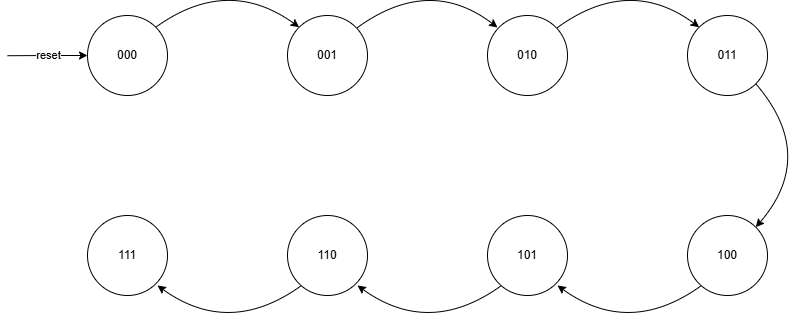

The diagram above was exported from draw.io. Its source (the exported page's mxGraphModel, read from the mxfile embedded in the PNG):
<mxGraphModel dx="1042" dy="596" grid="1" gridSize="10" guides="1" tooltips="1" connect="1" arrows="1" fold="1" page="1" pageScale="1" pageWidth="3300" pageHeight="4681" math="0" shadow="0">
  <root>
    <mxCell id="0" />
    <mxCell id="1" parent="0" />
    <mxCell id="oVYVK5TVSVhjSZctp4T8-9" edge="1" parent="1" source="oVYVK5TVSVhjSZctp4T8-11" style="edgeStyle=orthogonalEdgeStyle;rounded=0;orthogonalLoop=1;jettySize=auto;html=1;exitX=0;exitY=0.5;exitDx=0;exitDy=0;endArrow=none;endFill=0;startArrow=classic;startFill=1;">
      <mxGeometry relative="1" as="geometry">
        <mxPoint x="200" y="160.22222222222217" as="targetPoint" />
      </mxGeometry>
    </mxCell>
    <mxCell id="oVYVK5TVSVhjSZctp4T8-10" connectable="0" parent="oVYVK5TVSVhjSZctp4T8-9" style="edgeLabel;html=1;align=center;verticalAlign=middle;resizable=0;points=[];" value="reset" vertex="1">
      <mxGeometry relative="1" x="0.0055" y="-1" as="geometry">
        <mxPoint as="offset" />
      </mxGeometry>
    </mxCell>
    <mxCell id="oVYVK5TVSVhjSZctp4T8-11" parent="1" style="ellipse;whiteSpace=wrap;html=1;" value="000" vertex="1">
      <mxGeometry height="80" width="80" x="280" y="120" as="geometry" />
    </mxCell>
    <mxCell id="oVYVK5TVSVhjSZctp4T8-12" parent="1" style="ellipse;whiteSpace=wrap;html=1;" value="001" vertex="1">
      <mxGeometry height="80" width="80" x="480" y="120" as="geometry" />
    </mxCell>
    <mxCell id="oVYVK5TVSVhjSZctp4T8-13" parent="1" style="ellipse;whiteSpace=wrap;html=1;" value="010" vertex="1">
      <mxGeometry height="80" width="80" x="680" y="120" as="geometry" />
    </mxCell>
    <mxCell id="oVYVK5TVSVhjSZctp4T8-14" parent="1" style="ellipse;whiteSpace=wrap;html=1;" value="011" vertex="1">
      <mxGeometry height="80" width="80" x="880" y="120" as="geometry" />
    </mxCell>
    <mxCell id="oVYVK5TVSVhjSZctp4T8-15" parent="1" style="ellipse;whiteSpace=wrap;html=1;" value="111" vertex="1">
      <mxGeometry height="80" width="80" x="280" y="320" as="geometry" />
    </mxCell>
    <mxCell id="oVYVK5TVSVhjSZctp4T8-18" parent="1" style="ellipse;whiteSpace=wrap;html=1;" value="110" vertex="1">
      <mxGeometry height="80" width="80" x="480" y="320" as="geometry" />
    </mxCell>
    <mxCell id="oVYVK5TVSVhjSZctp4T8-19" parent="1" style="ellipse;whiteSpace=wrap;html=1;" value="101" vertex="1">
      <mxGeometry height="80" width="80" x="680" y="320" as="geometry" />
    </mxCell>
    <mxCell id="oVYVK5TVSVhjSZctp4T8-22" parent="1" style="ellipse;whiteSpace=wrap;html=1;" value="100" vertex="1">
      <mxGeometry height="80" width="80" x="880" y="320" as="geometry" />
    </mxCell>
    <mxCell id="oVYVK5TVSVhjSZctp4T8-23" edge="1" parent="1" source="oVYVK5TVSVhjSZctp4T8-11" style="curved=1;endArrow=classic;html=1;rounded=0;exitX=1;exitY=0;exitDx=0;exitDy=0;entryX=0;entryY=0;entryDx=0;entryDy=0;" target="oVYVK5TVSVhjSZctp4T8-12" value="">
      <mxGeometry height="50" relative="1" width="50" as="geometry">
        <Array as="points">
          <mxPoint x="420" y="80" />
        </Array>
        <mxPoint x="400" y="100" as="sourcePoint" />
        <mxPoint x="450" y="50" as="targetPoint" />
      </mxGeometry>
    </mxCell>
    <mxCell id="oVYVK5TVSVhjSZctp4T8-25" edge="1" parent="1" style="curved=1;endArrow=classic;html=1;rounded=0;exitX=1;exitY=0;exitDx=0;exitDy=0;" value="">
      <mxGeometry height="50" relative="1" width="50" as="geometry">
        <Array as="points">
          <mxPoint x="622" y="80" />
        </Array>
        <mxPoint x="550" y="132" as="sourcePoint" />
        <mxPoint x="690" y="132" as="targetPoint" />
      </mxGeometry>
    </mxCell>
    <mxCell id="oVYVK5TVSVhjSZctp4T8-26" edge="1" parent="1" style="curved=1;endArrow=classic;html=1;rounded=0;exitX=1;exitY=0;exitDx=0;exitDy=0;entryX=0;entryY=0;entryDx=0;entryDy=0;" target="oVYVK5TVSVhjSZctp4T8-14" value="">
      <mxGeometry height="50" relative="1" width="50" as="geometry">
        <Array as="points">
          <mxPoint x="822" y="80" />
        </Array>
        <mxPoint x="750" y="132" as="sourcePoint" />
        <mxPoint x="894" y="132" as="targetPoint" />
      </mxGeometry>
    </mxCell>
    <mxCell id="oVYVK5TVSVhjSZctp4T8-28" edge="1" parent="1" style="curved=1;endArrow=classic;html=1;rounded=0;exitX=0;exitY=1;exitDx=0;exitDy=0;entryX=1;entryY=1;entryDx=0;entryDy=0;" value="">
      <mxGeometry height="50" relative="1" width="50" as="geometry">
        <Array as="points">
          <mxPoint x="822" y="442" />
        </Array>
        <mxPoint x="894" y="390" as="sourcePoint" />
        <mxPoint x="750" y="390" as="targetPoint" />
      </mxGeometry>
    </mxCell>
    <mxCell id="oVYVK5TVSVhjSZctp4T8-30" edge="1" parent="1" style="curved=1;endArrow=classic;html=1;rounded=0;exitX=0;exitY=1;exitDx=0;exitDy=0;entryX=1;entryY=1;entryDx=0;entryDy=0;" value="">
      <mxGeometry height="50" relative="1" width="50" as="geometry">
        <Array as="points">
          <mxPoint x="622" y="442" />
        </Array>
        <mxPoint x="694" y="390" as="sourcePoint" />
        <mxPoint x="550" y="390" as="targetPoint" />
      </mxGeometry>
    </mxCell>
    <mxCell id="oVYVK5TVSVhjSZctp4T8-32" edge="1" parent="1" style="curved=1;endArrow=classic;html=1;rounded=0;exitX=0;exitY=1;exitDx=0;exitDy=0;entryX=1;entryY=1;entryDx=0;entryDy=0;" value="">
      <mxGeometry height="50" relative="1" width="50" as="geometry">
        <Array as="points">
          <mxPoint x="422" y="442" />
        </Array>
        <mxPoint x="494" y="390" as="sourcePoint" />
        <mxPoint x="350" y="390" as="targetPoint" />
      </mxGeometry>
    </mxCell>
    <mxCell id="oVYVK5TVSVhjSZctp4T8-35" edge="1" parent="1" source="oVYVK5TVSVhjSZctp4T8-14" style="curved=1;endArrow=classic;html=1;rounded=0;exitX=1;exitY=1;exitDx=0;exitDy=0;entryX=1;entryY=0;entryDx=0;entryDy=0;" target="oVYVK5TVSVhjSZctp4T8-22" value="">
      <mxGeometry height="50" relative="1" width="50" as="geometry">
        <Array as="points">
          <mxPoint x="1010" y="260" />
        </Array>
        <mxPoint x="1010" y="332" as="sourcePoint" />
        <mxPoint x="1152" y="332" as="targetPoint" />
      </mxGeometry>
    </mxCell>
  </root>
</mxGraphModel>